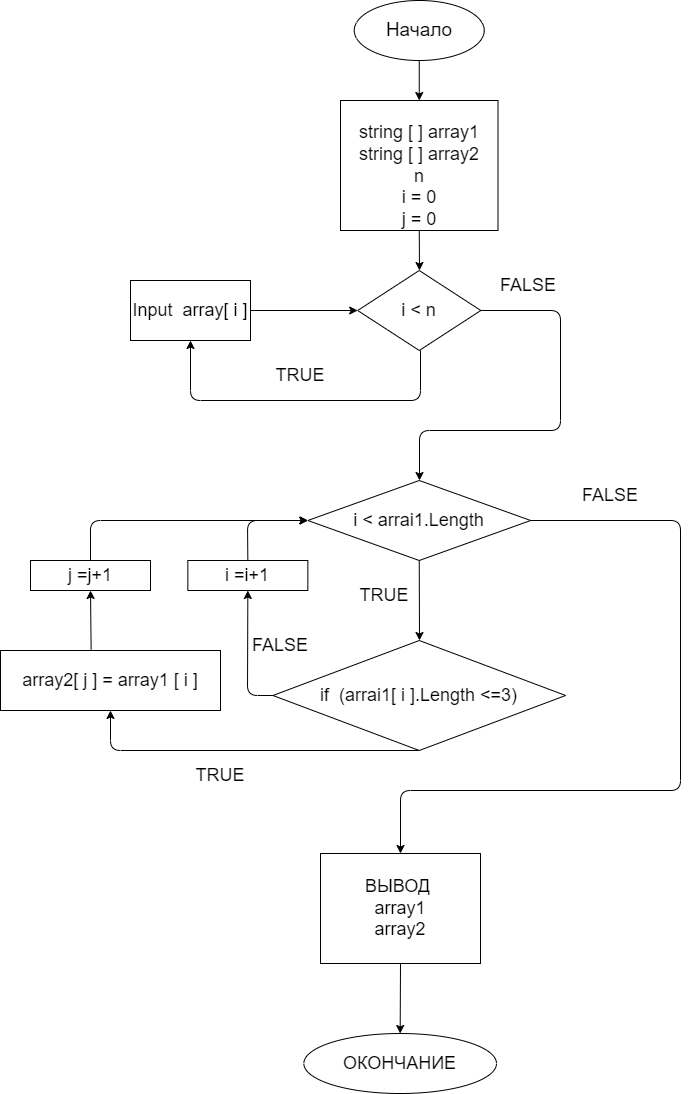

The diagram above was exported from draw.io. Its source (the exported page's mxGraphModel, read from the mxfile embedded in the PNG):
<mxGraphModel dx="806" dy="271" grid="1" gridSize="10" guides="1" tooltips="1" connect="1" arrows="1" fold="1" page="1" pageScale="1" pageWidth="827" pageHeight="1169" math="0" shadow="0">
  <root>
    <mxCell id="0" />
    <mxCell id="1" parent="0" />
    <mxCell id="8" style="edgeStyle=none;html=1;entryX=0.5;entryY=0;entryDx=0;entryDy=0;fontSize=18;" edge="1" parent="1" source="2" target="5">
      <mxGeometry relative="1" as="geometry" />
    </mxCell>
    <mxCell id="2" value="Начало" style="ellipse;whiteSpace=wrap;html=1;strokeWidth=1;fontSize=19;" parent="1" vertex="1">
      <mxGeometry x="383.75" y="30" width="130" height="60" as="geometry" />
    </mxCell>
    <mxCell id="5" value="&lt;font style=&quot;font-size: 18px&quot;&gt;&lt;br&gt;string [ ] array1&lt;br&gt;string [ ] array2&lt;br&gt;n&lt;br&gt;i = 0&lt;br&gt;j = 0&lt;br&gt;&lt;/font&gt;" style="rounded=0;whiteSpace=wrap;html=1;" parent="1" vertex="1">
      <mxGeometry x="370" y="130" width="157.5" height="130" as="geometry" />
    </mxCell>
    <mxCell id="6" value="" style="endArrow=classic;html=1;fontSize=18;exitX=0.5;exitY=1;exitDx=0;exitDy=0;" edge="1" parent="1" source="5">
      <mxGeometry width="50" height="50" relative="1" as="geometry">
        <mxPoint x="390" y="400" as="sourcePoint" />
        <mxPoint x="449" y="300" as="targetPoint" />
      </mxGeometry>
    </mxCell>
    <mxCell id="7" value="i &amp;lt; n" style="rhombus;whiteSpace=wrap;html=1;fontSize=18;" vertex="1" parent="1">
      <mxGeometry x="387.19" y="300" width="123.13" height="80" as="geometry" />
    </mxCell>
    <mxCell id="9" value="" style="endArrow=classic;html=1;fontSize=18;entryX=0.5;entryY=1;entryDx=0;entryDy=0;" edge="1" parent="1" target="11">
      <mxGeometry width="50" height="50" relative="1" as="geometry">
        <mxPoint x="450" y="380" as="sourcePoint" />
        <mxPoint x="290" y="430" as="targetPoint" />
        <Array as="points">
          <mxPoint x="450" y="430" />
          <mxPoint x="220" y="430" />
        </Array>
      </mxGeometry>
    </mxCell>
    <mxCell id="10" value="TRUE" style="text;html=1;strokeColor=none;fillColor=none;align=center;verticalAlign=middle;whiteSpace=wrap;rounded=0;fontSize=18;" vertex="1" parent="1">
      <mxGeometry x="300" y="390" width="60" height="30" as="geometry" />
    </mxCell>
    <mxCell id="11" value="Input&amp;nbsp; array[ i ]" style="rounded=0;whiteSpace=wrap;html=1;fontSize=18;" vertex="1" parent="1">
      <mxGeometry x="160" y="310" width="120" height="60" as="geometry" />
    </mxCell>
    <mxCell id="14" value="" style="endArrow=classic;html=1;fontSize=18;exitX=1;exitY=0.5;exitDx=0;exitDy=0;entryX=0;entryY=0.5;entryDx=0;entryDy=0;" edge="1" parent="1" source="11" target="7">
      <mxGeometry width="50" height="50" relative="1" as="geometry">
        <mxPoint x="450" y="320" as="sourcePoint" />
        <mxPoint x="500" y="270" as="targetPoint" />
      </mxGeometry>
    </mxCell>
    <mxCell id="15" value="FALSE" style="text;html=1;strokeColor=none;fillColor=none;align=center;verticalAlign=middle;whiteSpace=wrap;rounded=0;fontSize=18;" vertex="1" parent="1">
      <mxGeometry x="527.5" y="300" width="60" height="30" as="geometry" />
    </mxCell>
    <mxCell id="16" value="" style="endArrow=classic;html=1;fontSize=18;exitX=1;exitY=0.5;exitDx=0;exitDy=0;" edge="1" parent="1" source="7">
      <mxGeometry width="50" height="50" relative="1" as="geometry">
        <mxPoint x="450" y="320" as="sourcePoint" />
        <mxPoint x="449" y="510" as="targetPoint" />
        <Array as="points">
          <mxPoint x="590" y="340" />
          <mxPoint x="590" y="460" />
          <mxPoint x="449" y="460" />
        </Array>
      </mxGeometry>
    </mxCell>
    <mxCell id="17" value="i &amp;lt; arrai1.Length" style="rhombus;whiteSpace=wrap;html=1;fontSize=18;" vertex="1" parent="1">
      <mxGeometry x="337.34" y="510" width="222.81" height="80" as="geometry" />
    </mxCell>
    <mxCell id="18" value="TRUE" style="text;html=1;strokeColor=none;fillColor=none;align=center;verticalAlign=middle;whiteSpace=wrap;rounded=0;fontSize=18;" vertex="1" parent="1">
      <mxGeometry x="383.75" y="610" width="60" height="30" as="geometry" />
    </mxCell>
    <mxCell id="19" value="" style="endArrow=classic;html=1;fontSize=18;exitX=0.5;exitY=1;exitDx=0;exitDy=0;" edge="1" parent="1" source="17">
      <mxGeometry width="50" height="50" relative="1" as="geometry">
        <mxPoint x="450" y="530" as="sourcePoint" />
        <mxPoint x="449" y="670" as="targetPoint" />
      </mxGeometry>
    </mxCell>
    <mxCell id="32" style="edgeStyle=none;html=1;exitX=0.5;exitY=1;exitDx=0;exitDy=0;fontSize=18;entryX=0.5;entryY=1;entryDx=0;entryDy=0;" edge="1" parent="1" source="20" target="29">
      <mxGeometry relative="1" as="geometry">
        <mxPoint x="170" y="810" as="targetPoint" />
        <Array as="points">
          <mxPoint x="140" y="780" />
        </Array>
      </mxGeometry>
    </mxCell>
    <mxCell id="20" value="if&amp;nbsp; (arrai1[ i ].Length &amp;lt;=3)" style="rhombus;whiteSpace=wrap;html=1;fontSize=18;" vertex="1" parent="1">
      <mxGeometry x="302.43" y="670" width="292.66" height="110" as="geometry" />
    </mxCell>
    <mxCell id="21" value="i =i+1" style="rounded=0;whiteSpace=wrap;html=1;fontSize=18;" vertex="1" parent="1">
      <mxGeometry x="217.34" y="590" width="120" height="30" as="geometry" />
    </mxCell>
    <mxCell id="22" value="" style="endArrow=classic;html=1;fontSize=18;exitX=0.5;exitY=0;exitDx=0;exitDy=0;entryX=0;entryY=0.5;entryDx=0;entryDy=0;" edge="1" parent="1" source="26" target="17">
      <mxGeometry width="50" height="50" relative="1" as="geometry">
        <mxPoint x="340" y="770" as="sourcePoint" />
        <mxPoint x="390" y="720" as="targetPoint" />
        <Array as="points">
          <mxPoint x="120" y="550" />
        </Array>
      </mxGeometry>
    </mxCell>
    <mxCell id="24" value="" style="endArrow=classic;html=1;fontSize=18;exitX=0;exitY=0.5;exitDx=0;exitDy=0;entryX=0.5;entryY=1;entryDx=0;entryDy=0;" edge="1" parent="1" source="20" target="21">
      <mxGeometry width="50" height="50" relative="1" as="geometry">
        <mxPoint x="340" y="770" as="sourcePoint" />
        <mxPoint x="390" y="720" as="targetPoint" />
        <Array as="points">
          <mxPoint x="277" y="725" />
        </Array>
      </mxGeometry>
    </mxCell>
    <mxCell id="25" value="FALSE" style="text;html=1;strokeColor=none;fillColor=none;align=center;verticalAlign=middle;whiteSpace=wrap;rounded=0;fontSize=18;" vertex="1" parent="1">
      <mxGeometry x="280" y="660" width="60" height="30" as="geometry" />
    </mxCell>
    <mxCell id="26" value="j =j+1" style="rounded=0;whiteSpace=wrap;html=1;fontSize=18;" vertex="1" parent="1">
      <mxGeometry x="60" y="590" width="120" height="30" as="geometry" />
    </mxCell>
    <mxCell id="28" value="" style="endArrow=classic;html=1;fontSize=18;exitX=0.5;exitY=0;exitDx=0;exitDy=0;entryX=0;entryY=0.5;entryDx=0;entryDy=0;" edge="1" parent="1" source="21" target="17">
      <mxGeometry width="50" height="50" relative="1" as="geometry">
        <mxPoint x="340" y="650" as="sourcePoint" />
        <mxPoint x="390" y="600" as="targetPoint" />
        <Array as="points">
          <mxPoint x="277" y="550" />
        </Array>
      </mxGeometry>
    </mxCell>
    <mxCell id="29" value="array2[ j ] = array1 [ i ]" style="rounded=0;whiteSpace=wrap;html=1;fontSize=18;" vertex="1" parent="1">
      <mxGeometry x="30" y="680" width="220" height="60" as="geometry" />
    </mxCell>
    <mxCell id="33" value="" style="endArrow=classic;html=1;fontSize=18;entryX=0.5;entryY=1;entryDx=0;entryDy=0;exitX=0.412;exitY=-0.014;exitDx=0;exitDy=0;exitPerimeter=0;" edge="1" parent="1" source="29" target="26">
      <mxGeometry width="50" height="50" relative="1" as="geometry">
        <mxPoint x="340" y="770" as="sourcePoint" />
        <mxPoint x="390" y="720" as="targetPoint" />
      </mxGeometry>
    </mxCell>
    <mxCell id="34" value="TRUE" style="text;html=1;strokeColor=none;fillColor=none;align=center;verticalAlign=middle;whiteSpace=wrap;rounded=0;fontSize=18;" vertex="1" parent="1">
      <mxGeometry x="220" y="790" width="60" height="30" as="geometry" />
    </mxCell>
    <mxCell id="35" value="ВЫВОД&amp;nbsp;&lt;br&gt;array1&lt;br&gt;array2" style="rounded=0;whiteSpace=wrap;html=1;fontSize=18;" vertex="1" parent="1">
      <mxGeometry x="350" y="883" width="160" height="110" as="geometry" />
    </mxCell>
    <mxCell id="36" value="ОКОНЧАНИЕ" style="ellipse;whiteSpace=wrap;html=1;fontSize=18;" vertex="1" parent="1">
      <mxGeometry x="333.34" y="1063" width="192.66" height="60" as="geometry" />
    </mxCell>
    <mxCell id="37" value="" style="endArrow=classic;html=1;fontSize=18;exitX=0.5;exitY=1;exitDx=0;exitDy=0;entryX=0.5;entryY=0;entryDx=0;entryDy=0;" edge="1" parent="1" source="35" target="36">
      <mxGeometry width="50" height="50" relative="1" as="geometry">
        <mxPoint x="380" y="923" as="sourcePoint" />
        <mxPoint x="430" y="873" as="targetPoint" />
      </mxGeometry>
    </mxCell>
    <mxCell id="38" value="" style="endArrow=classic;html=1;fontSize=18;exitX=1;exitY=0.5;exitDx=0;exitDy=0;entryX=0.5;entryY=0;entryDx=0;entryDy=0;" edge="1" parent="1" source="17" target="35">
      <mxGeometry width="50" height="50" relative="1" as="geometry">
        <mxPoint x="730" y="770" as="sourcePoint" />
        <mxPoint x="430" y="820" as="targetPoint" />
        <Array as="points">
          <mxPoint x="710" y="550" />
          <mxPoint x="710" y="820" />
          <mxPoint x="430" y="820" />
        </Array>
      </mxGeometry>
    </mxCell>
    <mxCell id="39" value="FALSE" style="text;html=1;strokeColor=none;fillColor=none;align=center;verticalAlign=middle;whiteSpace=wrap;rounded=0;fontSize=18;" vertex="1" parent="1">
      <mxGeometry x="610" y="510" width="60" height="30" as="geometry" />
    </mxCell>
  </root>
</mxGraphModel>